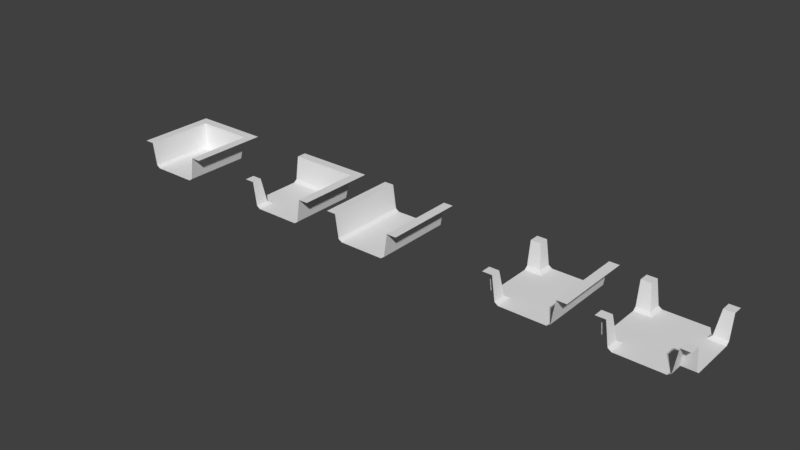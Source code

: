 # Source: DungeonBlocks.blend  (saved by Blender 2.79.0; exported with 4.5.12 LTS)
import bpy
from mathutils import Matrix  # noqa: F401  (used for matrix-valued properties, if any)

bpy.ops.wm.read_factory_settings(use_empty=True)
scene = bpy.context.scene
scene.name = 'Scene'

# ---- collections
col_collection_1 = bpy.data.collections.new('Collection 1'); scene.collection.children.link(col_collection_1)

# ---- world
world_world = bpy.data.worlds.new('World'); scene.world = world_world
world_world.color = (0.05088, 0.05088, 0.05088)
world_world.use_sun_shadow = False
world_world.sun_shadow_jitter_overblur = 0.0
world_world.cycles.sampling_method = 'MANUAL'

# ---- meshes
me_x_004 = bpy.data.meshes.new('X.004')
me_x_004.from_pydata([(1.0, 0.6524, 0.5795), (0.7546, 0.6524, 0.5795), (0.5795, -3.099e-07, 1.0), (1.0, 0.6524, 1.0), (0.7546, 0.6524, 1.0), (0.6671, 0.06257, 0.5795), (0.6671, 0.06257, 1.0), (0.5795, -1.546e-07, 0.5795), (-1.0, 0.6524, 0.5795), (-0.7546, 0.6524, 0.5795), (-0.5795, -3.099e-07, 1.0), (-1.0, 0.6524, 1.0), (-0.7546, 0.6524, 1.0), (-0.6671, 0.06257, 0.5795), (-0.6671, 0.06257, 1.0), (0.0, -1.546e-07, 0.5795), (0.0, -3.099e-07, 1.0), (-0.5795, -1.546e-07, 0.5795), (1.0, 0.6524, -0.5795), (0.7546, 0.6524, -0.5795), (0.7546, 0.6524, 2.411e-07), (0.5795, 4.292e-07, -1.0), (1.0, 0.6524, -1.0), (0.7546, 0.6524, -1.0), (0.6671, 0.06257, -0.5795), (1.0, 0.6524, 2.411e-07), (0.6671, 0.06257, -1.0), (0.5795, 5.96e-08, 2.203e-14), (0.5795, 2.738e-07, -0.5795), (0.6671, 0.06257, 2.312e-08), (-1.0, 0.6524, -0.5795), (-0.7546, 0.6524, -0.5795), (-0.7546, 0.6524, 2.411e-07), (-0.5795, 4.292e-07, -1.0), (-1.0, 0.6524, -1.0), (-0.7546, 0.6524, -1.0), (-0.6671, 0.06257, -0.5795), (-1.0, 0.6524, 2.411e-07), (-0.6671, 0.06257, -1.0), (0.0, 2.738e-07, -0.5795), (0.0, 4.292e-07, -1.0), (-0.5795, 5.96e-08, 2.203e-14), (0.0, 5.96e-08, 2.203e-14), (-0.5795, 2.738e-07, -0.5795), (-0.6671, 0.06257, 2.312e-08)], [], [(1, 0, 25, 20), (5, 1, 20, 29), (5, 7, 2, 6), (0, 1, 4, 3), (1, 5, 6, 4), (7, 5, 29, 27), (7, 15, 16, 2), (15, 7, 27, 42), (9, 32, 37, 8), (13, 44, 32, 9), (13, 14, 10, 17), (8, 11, 12, 9), (9, 12, 14, 13), (17, 41, 44, 13), (17, 10, 16, 15), (15, 42, 41, 17), (19, 20, 25, 18), (24, 29, 20, 19), (24, 26, 21, 28), (18, 22, 23, 19), (19, 23, 26, 24), (28, 27, 29, 24), (28, 21, 40, 39), (39, 42, 27, 28), (31, 30, 37, 32), (36, 31, 32, 44), (36, 43, 33, 38), (30, 31, 35, 34), (31, 36, 38, 35), (43, 36, 44, 41), (43, 39, 40, 33), (39, 43, 41, 42)])
me_x_004.use_remesh_preserve_volume = False
me_x_004.use_remesh_preserve_attributes = False
me_x_004.use_mirror_vertex_groups = False
me_x_004.update()
me_x_003 = bpy.data.meshes.new('X.003')
me_x_003.from_pydata([(0.5795, -3.099e-07, 1.0), (1.0, 0.6524, 1.0), (0.7546, 0.6524, 1.0), (0.6671, 0.06257, 0.6671), (0.6671, 0.06257, 1.0), (0.6671, 0.06257, 3.284e-07), (-0.5795, -1.546e-07, 0.5795), (-0.7546, 0.6524, 0.7546), (-0.5795, -3.099e-07, 1.0), (-1.0, 0.6524, 1.0), (-0.7546, 0.6524, 1.0), (-0.6671, 0.06257, 0.6671), (-0.6671, 0.06257, 1.0), (0.0, -1.546e-07, 0.5795), (0.0, -3.099e-07, 1.0), (-0.6671, 0.06257, -2.749e-07), (1.0, 0.6524, -1.0), (-0.7546, 0.6524, -5.694e-08), (-0.5795, 2.738e-07, -0.5795), (-1.0, 0.6524, -0.7546), (-0.7546, 0.6524, -0.7546), (-1.0, 0.6524, -1.0), (-0.7546, 0.6524, -1.0), (-0.6671, 0.06257, -0.6671), (0.0, 0.6524, -1.0), (0.0, 2.738e-07, -0.5795), (-0.5795, 5.96e-08, 2.203e-14), (0.0, 0.6524, -0.7546), (-1.0, 0.6524, -5.694e-08), (0.0, 5.96e-08, 2.203e-14), (-1.0, 0.6524, 0.7546), (0.7546, 0.6524, -1.0), (0.0, 0.06257, -0.6671), (1.0, 0.6524, 0.7546), (0.7546, 0.6524, 0.7546), (0.7546, 0.6524, 5.387e-07), (0.5795, 8.941e-08, 3.13e-07), (1.0, 0.6524, 5.173e-07), (0.6671, 0.06257, -0.6671), (1.0, 0.6524, -0.7546), (0.7546, 0.6524, -0.7546), (0.5795, 3.036e-07, -0.5795), (0.5795, -1.248e-07, 0.5795)], [], [(3, 42, 0, 4), (33, 34, 2, 1), (34, 3, 4, 2), (42, 13, 14, 0), (13, 42, 36, 29), (11, 12, 8, 6), (30, 9, 10, 7), (7, 10, 12, 11), (6, 8, 14, 13), (13, 29, 26, 6), (39, 16, 31, 40), (25, 29, 36, 41), (23, 32, 27, 20), (19, 20, 22, 21), (18, 25, 32, 23), (22, 20, 27, 24), (25, 18, 26, 29), (38, 40, 27, 32), (41, 38, 32, 25), (31, 24, 27, 40), (11, 15, 17, 7), (6, 26, 15, 11), (30, 7, 17, 28), (23, 20, 17, 15), (18, 23, 15, 26), (19, 28, 17, 20), (38, 5, 35, 40), (41, 36, 5, 38), (39, 40, 35, 37), (3, 34, 35, 5), (42, 3, 5, 36), (33, 37, 35, 34)])
me_x_003.use_remesh_preserve_volume = False
me_x_003.use_remesh_preserve_attributes = False
me_x_003.use_mirror_vertex_groups = False
me_x_003.update()
me_x_002 = bpy.data.meshes.new('X.002')
me_x_002.from_pydata([(1.0, 0.6524, 0.5795), (0.7546, 0.6524, 0.5795), (0.5795, -3.099e-07, 1.0), (1.0, 0.6524, 1.0), (0.7546, 0.6524, 1.0), (0.6671, 0.06257, 0.5795), (0.6671, 0.06257, 2.312e-08), (0.6671, 0.06257, 1.0), (0.5795, -1.546e-07, 0.5795), (-0.5795, -1.546e-07, 0.5795), (-1.0, 0.6524, 0.7546), (-0.7546, 0.6524, 0.7546), (-1.0, -1.546e-07, 0.5795), (-0.5795, -3.099e-07, 1.0), (-1.0, 0.6524, 1.0), (-0.7546, 0.6524, 1.0), (-0.6671, 0.06257, 0.6671), (-1.0, 0.06257, 0.6671), (-0.6671, 0.06257, 1.0), (0.0, -1.546e-07, 0.5795), (0.0, -3.099e-07, 1.0), (0.5795, 2.738e-07, -0.5795), (1.0, 0.6524, -0.7546), (0.7546, 0.6524, -0.7546), (0.7546, 0.6524, 2.411e-07), (1.0, 0.6524, -1.0), (0.7546, 0.6524, -1.0), (0.6671, 0.06257, -0.6671), (0.0, 0.06257, -0.6671), (0.5795, 5.96e-08, 2.203e-14), (1.0, 0.6524, 2.411e-07), (-1.0, 0.6524, -0.7546), (-0.5795, 0.6524, -0.7546), (-1.0, 2.738e-07, -0.5795), (0.0, 0.6524, -1.0), (-1.0, 0.6524, -1.0), (-0.5795, 0.6524, -1.0), (-0.5795, 0.06257, -0.6671), (-1.0, 0.06257, -0.6671), (0.0, 0.6524, -0.7546), (0.0, 2.738e-07, -0.5795), (-0.5795, 5.96e-08, 2.203e-14), (-1.0, 5.96e-08, 2.203e-14), (0.0, 5.96e-08, 2.203e-14), (-0.5795, 2.738e-07, -0.5795)], [], [(1, 24, 6, 5), (1, 0, 30, 24), (5, 8, 2, 7), (0, 1, 4, 3), (1, 5, 7, 4), (6, 29, 8, 5), (8, 19, 20, 2), (19, 8, 29, 43), (41, 42, 12, 9), (17, 16, 9, 12), (16, 18, 13, 9), (10, 14, 15, 11), (11, 15, 18, 16), (10, 11, 16, 17), (9, 13, 20, 19), (19, 43, 41, 9), (22, 23, 24, 30), (23, 27, 6, 24), (22, 25, 26, 23), (27, 21, 29, 6), (40, 43, 29, 21), (41, 44, 33, 42), (38, 33, 44, 37), (23, 26, 34, 39), (31, 32, 36, 35), (21, 27, 28, 40), (31, 38, 37, 32), (27, 23, 39, 28), (40, 44, 41, 43), (37, 44, 40, 28), (39, 32, 37, 28), (36, 32, 39, 34)])
me_x_002.use_remesh_preserve_volume = False
me_x_002.use_remesh_preserve_attributes = False
me_x_002.use_mirror_vertex_groups = False
me_x_002.update()
me_x_001 = bpy.data.meshes.new('X.001')
me_x_001.from_pydata([(1.0, 0.6524, 0.7546), (0.7546, 0.6524, 0.7546), (0.5795, -3.099e-07, 1.0), (1.0, 0.6524, 1.0), (0.7546, 0.6524, 1.0), (0.6671, 0.06257, 0.6671), (0.6671, 0.06257, 2.312e-08), (0.6671, 0.06257, 1.0), (0.5795, -1.546e-07, 0.5795), (-0.5795, -1.546e-07, 0.5795), (-1.0, 0.6524, 0.7546), (-0.7546, 0.6524, 0.7546), (-1.0, -1.546e-07, 0.5795), (-0.5795, -3.099e-07, 1.0), (-1.0, 0.6524, 1.0), (-0.7546, 0.6524, 1.0), (-0.6671, 0.06257, 0.6671), (-1.0, 0.06257, 0.6671), (-0.6671, 0.06257, 1.0), (0.0, -1.546e-07, 0.5795), (0.0, -3.099e-07, 1.0), (0.5795, 2.738e-07, -0.5795), (1.0, 0.6524, -0.7546), (0.7546, 0.6524, -0.7546), (0.7546, 0.6524, 2.411e-07), (0.5795, 4.292e-07, -1.0), (1.0, 0.6524, -1.0), (0.7546, 0.6524, -1.0), (0.6671, 0.06257, -0.6671), (1.0, 0.6524, 2.411e-07), (0.6671, 0.06257, -1.0), (0.5795, 5.96e-08, 2.203e-14), (-0.5795, 2.738e-07, -0.5795), (-1.0, 0.6524, -0.7546), (-0.7546, 0.6524, -0.7546), (-1.0, 2.738e-07, -0.5795), (-0.5795, 4.292e-07, -1.0), (-1.0, 0.6524, -1.0), (-0.7546, 0.6524, -1.0), (-0.6671, 0.06257, -0.6671), (-1.0, 0.06257, -0.6671), (-0.6671, 0.06257, -1.0), (0.0, 2.738e-07, -0.5795), (-0.5795, 5.96e-08, 2.203e-14), (0.0, 4.292e-07, -1.0), (-1.0, 5.96e-08, 2.203e-14), (0.0, 5.96e-08, 2.203e-14)], [], [(1, 24, 6, 5), (1, 0, 29, 24), (5, 8, 2, 7), (0, 1, 4, 3), (1, 5, 7, 4), (31, 8, 5, 6), (8, 19, 20, 2), (19, 8, 31, 46), (43, 45, 12, 9), (17, 16, 9, 12), (16, 18, 13, 9), (10, 14, 15, 11), (11, 15, 18, 16), (10, 11, 16, 17), (9, 13, 20, 19), (19, 46, 43, 9), (22, 23, 24, 29), (23, 28, 6, 24), (28, 30, 25, 21), (22, 26, 27, 23), (23, 27, 30, 28), (28, 21, 31, 6), (21, 25, 44, 42), (42, 46, 31, 21), (43, 32, 35, 45), (40, 35, 32, 39), (39, 32, 36, 41), (33, 34, 38, 37), (34, 39, 41, 38), (33, 40, 39, 34), (32, 42, 44, 36), (42, 32, 43, 46)])
me_x_001.use_remesh_preserve_volume = False
me_x_001.use_remesh_preserve_attributes = False
me_x_001.use_mirror_vertex_groups = False
me_x_001.update()
me_x = bpy.data.meshes.new('X')
me_x.from_pydata([(0.5795, -1.546e-07, 0.5795), (1.0, 0.6524, 0.7546), (0.7546, 0.6524, 0.7546), (1.0, -1.546e-07, 0.5795), (0.5795, -3.099e-07, 1.0), (1.0, 0.6524, 1.0), (0.7546, 0.6524, 1.0), (0.6671, 0.06257, 0.6671), (1.0, 0.06257, 0.6671), (0.6671, 0.06257, 1.0), (0.5795, -1.546e-07, 0.5795), (-0.5795, -1.546e-07, 0.5795), (-1.0, 0.6524, 0.7546), (-0.7546, 0.6524, 0.7546), (-1.0, -1.546e-07, 0.5795), (-0.5795, -3.099e-07, 1.0), (-1.0, 0.6524, 1.0), (-0.7546, 0.6524, 1.0), (-0.6671, 0.06257, 0.6671), (-1.0, 0.06257, 0.6671), (-0.6671, 0.06257, 1.0), (0.0, -1.546e-07, 0.5795), (0.0, -3.099e-07, 1.0), (-0.5795, -1.546e-07, 0.5795), (0.5795, 2.738e-07, -0.5795), (1.0, 0.6524, -0.7546), (0.7546, 0.6524, -0.7546), (1.0, 2.738e-07, -0.5795), (0.5795, 4.292e-07, -1.0), (1.0, 0.6524, -1.0), (0.7546, 0.6524, -1.0), (0.6671, 0.06257, -0.6671), (1.0, 0.06257, -0.6671), (0.6671, 0.06257, -1.0), (0.5795, 5.96e-08, 2.203e-14), (1.0, 5.96e-08, 2.203e-14), (0.5795, 2.738e-07, -0.5795), (-0.5795, 2.738e-07, -0.5795), (-1.0, 0.6524, -0.7546), (-0.7546, 0.6524, -0.7546), (-1.0, 2.738e-07, -0.5795), (-0.5795, 4.292e-07, -1.0), (-1.0, 0.6524, -1.0), (-0.7546, 0.6524, -1.0), (-0.6671, 0.06257, -0.6671), (-1.0, 0.06257, -0.6671), (-0.6671, 0.06257, -1.0), (0.0, 2.738e-07, -0.5795), (-0.5795, 5.96e-08, 2.203e-14), (0.0, 4.292e-07, -1.0), (-1.0, 5.96e-08, 2.203e-14), (0.0, 5.96e-08, 2.203e-14), (-0.5795, 2.738e-07, -0.5795)], [], [(34, 0, 3, 35), (8, 3, 0, 7), (7, 0, 4, 9), (1, 2, 6, 5), (2, 7, 9, 6), (1, 8, 7, 2), (0, 21, 22, 4), (21, 0, 34, 51), (48, 50, 14, 11), (19, 18, 11, 14), (18, 20, 15, 11), (12, 16, 17, 13), (13, 17, 20, 18), (12, 13, 18, 19), (11, 15, 22, 21), (21, 51, 48, 11), (34, 35, 27, 24), (32, 31, 24, 27), (31, 33, 28, 24), (25, 29, 30, 26), (26, 30, 33, 31), (25, 26, 31, 32), (24, 28, 49, 47), (47, 51, 34, 24), (48, 37, 40, 50), (45, 40, 37, 44), (44, 37, 41, 46), (38, 39, 43, 42), (39, 44, 46, 43), (38, 45, 44, 39), (37, 47, 49, 41), (47, 37, 48, 51)])
me_x.use_remesh_preserve_volume = False
me_x.use_remesh_preserve_attributes = False
me_x.use_mirror_vertex_groups = False
me_x.update()

# ---- objects
ob_i = bpy.data.objects.new('I', me_x_004)
ob_s = bpy.data.objects.new('S', me_x_003)
ob_l = bpy.data.objects.new('L', me_x_002)
ob_t = bpy.data.objects.new('T', me_x_001)
ob_x = bpy.data.objects.new('X', me_x)

# ---- transforms, parenting, visibility, modifiers, constraints
ob_i.location = (0.5935, 0.0, 0.0)
ob_i.rotation_euler = (1.571, -0.0, 0.0)
ob_i.lineart.crease_threshold = 0.0
ob_s.location = (-5.715, 0.0, 0.0)
ob_s.rotation_euler = (1.571, -0.0, 0.0)
ob_s.lineart.crease_threshold = 0.0
ob_l.location = (-2.034, 0.0, 0.0)
ob_l.rotation_euler = (1.571, -0.0, 0.0)
ob_l.lineart.crease_threshold = 0.0
ob_t.location = (4.869, 0.0, 0.0)
ob_t.rotation_euler = (1.571, -0.0, 0.0)
ob_t.lineart.crease_threshold = 0.0
ob_x.location = (7.482, 0.0, 0.0)
ob_x.rotation_euler = (1.571, -0.0, 0.0)
ob_x.lineart.crease_threshold = 0.0

# ---- collection membership
col_collection_1.objects.link(ob_i)
col_collection_1.objects.link(ob_s)
col_collection_1.objects.link(ob_l)
col_collection_1.objects.link(ob_t)
col_collection_1.objects.link(ob_x)

# ---- scene / render settings (as saved in the file)
scene.frame_start = 1; scene.frame_end = 250; scene.frame_set(1)
scene.render.engine = 'BLENDER_EEVEE_NEXT'
scene.render.resolution_percentage = 50
scene.render.dither_intensity = 0.0
scene.cycles.use_denoising = False
scene.cycles.samples = 128
scene.cycles.sampling_pattern = 'TABULATED_SOBOL'
scene.cycles.use_adaptive_sampling = False
scene.cycles.use_light_tree = False
scene.cycles.blur_glossy = 0.0
scene.cycles.sample_clamp_indirect = 0.0
scene.view_settings.view_transform = 'Standard'
bpy.context.view_layer.update()

# ---- added for rendering (the .blend has no active camera and no usable light): camera, sun
cam_auto = bpy.data.cameras.new('AutoCamera')
cam_auto.lens = 50.0
cam_auto.sensor_width = 36.0
cam_auto.clip_end = 1000.0
ob_auto_camera = bpy.data.objects.new('AutoCamera', cam_auto)
scene.collection.objects.link(ob_auto_camera)
ob_auto_camera.location = (15.0779, -17.0338, 11.6821)
ob_auto_camera.rotation_euler = (1.09748, -7.21219e-08, 0.694738)
scene.camera = ob_auto_camera
light_auto_sun = bpy.data.lights.new('AutoSun', 'SUN')
light_auto_sun.energy = 3.0
light_auto_sun.angle = 0.0523599
ob_auto_sun = bpy.data.objects.new('AutoSun', light_auto_sun)
scene.collection.objects.link(ob_auto_sun)
ob_auto_sun.rotation_euler = (0.872665, 0.174533, 0.523599)
bpy.context.view_layer.update()

